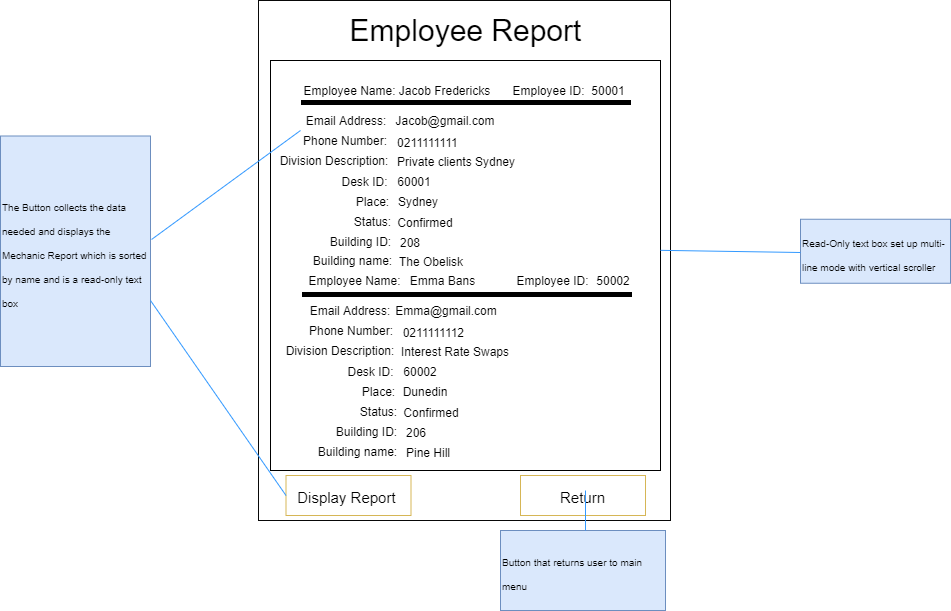

The diagram above was exported from draw.io. Its source (the exported page's mxGraphModel, read from the mxfile embedded in the PNG):
<mxGraphModel dx="1934" dy="488" grid="1" gridSize="10" guides="1" tooltips="1" connect="1" arrows="1" fold="1" page="1" pageScale="1" pageWidth="826" pageHeight="1169" math="0" shadow="0">
  <root>
    <mxCell id="0" />
    <mxCell id="1" parent="0" />
    <mxCell id="Wnx7FZwGMRDdPA4fhtd5-1" value="" style="rounded=0;whiteSpace=wrap;html=1;fillColor=#FFFFFF;strokeColor=#080808;" parent="1" vertex="1">
      <mxGeometry x="118" y="170" width="412" height="520" as="geometry" />
    </mxCell>
    <mxCell id="Wnx7FZwGMRDdPA4fhtd5-2" value="Employee Report" style="text;html=1;strokeColor=none;fillColor=none;align=center;verticalAlign=middle;whiteSpace=wrap;rounded=0;fontSize=30;" parent="1" vertex="1">
      <mxGeometry x="201.5" y="190" width="247" height="20" as="geometry" />
    </mxCell>
    <mxCell id="ZIFRxqbz43cOB5wwVOh3-1" value="&lt;span style=&quot;font-size: 15px&quot;&gt;Display Report&amp;nbsp;&lt;/span&gt;" style="rounded=0;whiteSpace=wrap;html=1;fontSize=20;fillColor=#FFFFFF;strokeColor=#d6b656;" parent="1" vertex="1">
      <mxGeometry x="145.5" y="645" width="125" height="40" as="geometry" />
    </mxCell>
    <mxCell id="ZIFRxqbz43cOB5wwVOh3-2" value="&lt;span style=&quot;font-size: 15px&quot;&gt;Return&lt;/span&gt;" style="rounded=0;whiteSpace=wrap;html=1;fontSize=20;fillColor=#FFFFFF;strokeColor=#d6b656;" parent="1" vertex="1">
      <mxGeometry x="380" y="645" width="125" height="40" as="geometry" />
    </mxCell>
    <mxCell id="MJUc2sCsrM_KpBPYCg7V-17" value="&lt;font style=&quot;font-size: 10px&quot;&gt;Button that returns user to main menu&amp;nbsp;&amp;nbsp;&lt;/font&gt;" style="rounded=0;whiteSpace=wrap;html=1;fontSize=20;fillColor=#dae8fc;align=left;strokeColor=#6c8ebf;" parent="1" vertex="1">
      <mxGeometry x="360" y="700" width="165" height="80" as="geometry" />
    </mxCell>
    <mxCell id="5l_A8phvKY486F5PsF6--3" value="" style="rounded=0;whiteSpace=wrap;html=1;" parent="1" vertex="1">
      <mxGeometry x="130" y="230" width="390" height="410" as="geometry" />
    </mxCell>
    <mxCell id="5l_A8phvKY486F5PsF6--5" value="&lt;span lang=&quot;EN-NZ&quot; style=&quot;font-family: &amp;#34;arial&amp;#34; , sans-serif&quot;&gt;&lt;font style=&quot;font-size: 12px&quot;&gt;50001&lt;/font&gt;&lt;/span&gt;" style="text;html=1;strokeColor=none;fillColor=none;align=center;verticalAlign=middle;whiteSpace=wrap;rounded=0;" parent="1" vertex="1">
      <mxGeometry x="448" y="250" width="40" height="20" as="geometry" />
    </mxCell>
    <mxCell id="5l_A8phvKY486F5PsF6--6" value="&lt;span lang=&quot;EN-NZ&quot; style=&quot;font-family: &amp;#34;arial&amp;#34; , sans-serif&quot;&gt;&lt;font style=&quot;font-size: 12px&quot;&gt;Jacob Fredericks&lt;/font&gt;&lt;/span&gt;" style="text;html=1;strokeColor=none;fillColor=none;align=center;verticalAlign=middle;whiteSpace=wrap;rounded=0;" parent="1" vertex="1">
      <mxGeometry x="242" y="250" width="125" height="20" as="geometry" />
    </mxCell>
    <mxCell id="5l_A8phvKY486F5PsF6--7" value="Email Address:" style="text;html=1;strokeColor=none;fillColor=none;align=center;verticalAlign=middle;whiteSpace=wrap;rounded=0;" parent="1" vertex="1">
      <mxGeometry x="161" y="280" width="90" height="20" as="geometry" />
    </mxCell>
    <mxCell id="5l_A8phvKY486F5PsF6--8" value="&lt;span lang=&quot;EN-US&quot; style=&quot;font-family: &amp;#34;arial&amp;#34; , sans-serif&quot;&gt;&lt;font style=&quot;font-size: 12px&quot;&gt;Jacob@gmail.com&lt;/font&gt;&lt;/span&gt;" style="text;html=1;strokeColor=none;fillColor=none;align=center;verticalAlign=middle;whiteSpace=wrap;rounded=0;" parent="1" vertex="1">
      <mxGeometry x="250" y="280" width="110" height="20" as="geometry" />
    </mxCell>
    <mxCell id="5l_A8phvKY486F5PsF6--12" value="Phone Number:" style="text;html=1;strokeColor=none;fillColor=none;align=center;verticalAlign=middle;whiteSpace=wrap;rounded=0;" parent="1" vertex="1">
      <mxGeometry x="160" y="300" width="90" height="20" as="geometry" />
    </mxCell>
    <mxCell id="5l_A8phvKY486F5PsF6--14" value="&lt;span style=&quot;font-family: &amp;#34;arial&amp;#34; , sans-serif&quot;&gt;0211111111&amp;nbsp;&lt;/span&gt;" style="text;html=1;strokeColor=none;fillColor=none;align=center;verticalAlign=middle;whiteSpace=wrap;rounded=0;" parent="1" vertex="1">
      <mxGeometry x="236" y="310" width="106" height="4" as="geometry" />
    </mxCell>
    <mxCell id="5l_A8phvKY486F5PsF6--19" value="Division Description:" style="text;html=1;strokeColor=none;fillColor=none;align=center;verticalAlign=middle;whiteSpace=wrap;rounded=0;" parent="1" vertex="1">
      <mxGeometry x="135" y="320" width="118" height="20" as="geometry" />
    </mxCell>
    <mxCell id="5l_A8phvKY486F5PsF6--20" value="&lt;p class=&quot;MsoNormal&quot; style=&quot;margin-left: 18.0pt&quot;&gt;&lt;span lang=&quot;EN-NZ&quot; style=&quot;font-family: &amp;#34;arial&amp;#34; , sans-serif&quot;&gt;&lt;font style=&quot;font-size: 12px&quot;&gt;Private clients Sydney&lt;/font&gt;&lt;/span&gt;&lt;/p&gt;" style="text;html=1;strokeColor=none;fillColor=none;align=center;verticalAlign=middle;whiteSpace=wrap;rounded=0;" parent="1" vertex="1">
      <mxGeometry x="214" y="321" width="180" height="20" as="geometry" />
    </mxCell>
    <mxCell id="9pjkj7Cc8GDtWEMmbApr-1" value="Employee Name:" style="text;html=1;strokeColor=none;fillColor=none;align=center;verticalAlign=middle;whiteSpace=wrap;rounded=0;" parent="1" vertex="1">
      <mxGeometry x="159" y="250" width="101" height="20" as="geometry" />
    </mxCell>
    <mxCell id="9pjkj7Cc8GDtWEMmbApr-3" value="Employee ID:" style="text;html=1;strokeColor=none;fillColor=none;align=center;verticalAlign=middle;whiteSpace=wrap;rounded=0;" parent="1" vertex="1">
      <mxGeometry x="358" y="250" width="101" height="20" as="geometry" />
    </mxCell>
    <mxCell id="9pjkj7Cc8GDtWEMmbApr-5" value="" style="endArrow=none;html=1;exitX=0.5;exitY=1;exitDx=0;exitDy=0;strokeColor=#3399FF;entryX=0.5;entryY=0;entryDx=0;entryDy=0;" parent="1" edge="1">
      <mxGeometry width="50" height="50" relative="1" as="geometry">
        <mxPoint x="445" y="660" as="sourcePoint" />
        <mxPoint x="445" y="700" as="targetPoint" />
      </mxGeometry>
    </mxCell>
    <mxCell id="9pjkj7Cc8GDtWEMmbApr-6" value="&lt;span lang=&quot;EN-NZ&quot; style=&quot;font-family: &amp;#34;arial&amp;#34; , sans-serif&quot;&gt;&lt;font style=&quot;font-size: 12px&quot;&gt;50002&lt;/font&gt;&lt;/span&gt;" style="text;html=1;strokeColor=none;fillColor=none;align=center;verticalAlign=middle;whiteSpace=wrap;rounded=0;" parent="1" vertex="1">
      <mxGeometry x="453" y="440" width="40" height="20" as="geometry" />
    </mxCell>
    <mxCell id="9pjkj7Cc8GDtWEMmbApr-7" value="&lt;span lang=&quot;EN-NZ&quot; style=&quot;font-family: &amp;#34;arial&amp;#34; , sans-serif&quot;&gt;&lt;font style=&quot;font-size: 12px&quot;&gt;Emma Bans&amp;nbsp; &amp;nbsp;&lt;/font&gt;&lt;/span&gt;" style="text;html=1;strokeColor=none;fillColor=none;align=center;verticalAlign=middle;whiteSpace=wrap;rounded=0;" parent="1" vertex="1">
      <mxGeometry x="262" y="440" width="91" height="20" as="geometry" />
    </mxCell>
    <mxCell id="9pjkj7Cc8GDtWEMmbApr-8" value="Email Address:" style="text;html=1;strokeColor=none;fillColor=none;align=center;verticalAlign=middle;whiteSpace=wrap;rounded=0;" parent="1" vertex="1">
      <mxGeometry x="165" y="470" width="90" height="20" as="geometry" />
    </mxCell>
    <mxCell id="9pjkj7Cc8GDtWEMmbApr-9" value="&lt;span lang=&quot;EN-US&quot; style=&quot;font-family: &amp;#34;arial&amp;#34; , sans-serif&quot;&gt;&lt;font style=&quot;font-size: 12px&quot;&gt;Emma@gmail.com&lt;/font&gt;&lt;/span&gt;" style="text;html=1;strokeColor=none;fillColor=none;align=center;verticalAlign=middle;whiteSpace=wrap;rounded=0;" parent="1" vertex="1">
      <mxGeometry x="251" y="470" width="110" height="20" as="geometry" />
    </mxCell>
    <mxCell id="9pjkj7Cc8GDtWEMmbApr-20" value="Employee Name:" style="text;html=1;strokeColor=none;fillColor=none;align=center;verticalAlign=middle;whiteSpace=wrap;rounded=0;" parent="1" vertex="1">
      <mxGeometry x="164" y="440" width="101" height="20" as="geometry" />
    </mxCell>
    <mxCell id="9pjkj7Cc8GDtWEMmbApr-21" value="Employee ID:" style="text;html=1;strokeColor=none;fillColor=none;align=center;verticalAlign=middle;whiteSpace=wrap;rounded=0;" parent="1" vertex="1">
      <mxGeometry x="362" y="440" width="101" height="20" as="geometry" />
    </mxCell>
    <mxCell id="9pjkj7Cc8GDtWEMmbApr-22" value="" style="rounded=0;whiteSpace=wrap;html=1;fillColor=#000000;" parent="1" vertex="1">
      <mxGeometry x="161" y="270" width="329" height="4" as="geometry" />
    </mxCell>
    <mxCell id="9pjkj7Cc8GDtWEMmbApr-23" value="" style="rounded=0;whiteSpace=wrap;html=1;fillColor=#000000;" parent="1" vertex="1">
      <mxGeometry x="162" y="462" width="329" height="4" as="geometry" />
    </mxCell>
    <mxCell id="9pjkj7Cc8GDtWEMmbApr-25" value="&lt;span style=&quot;font-size: 10px&quot;&gt;The Button collects the data needed and displays the Mechanic Report which is sorted by name and is a read-only text box&lt;/span&gt;" style="rounded=0;whiteSpace=wrap;html=1;fontSize=20;fillColor=#dae8fc;align=left;strokeColor=#6c8ebf;" parent="1" vertex="1">
      <mxGeometry x="-140" y="305.5" width="150" height="230.5" as="geometry" />
    </mxCell>
    <mxCell id="9pjkj7Cc8GDtWEMmbApr-26" value="" style="endArrow=none;html=1;exitX=1;exitY=0.5;exitDx=0;exitDy=0;strokeColor=#3399FF;entryX=0;entryY=0.5;entryDx=0;entryDy=0;" parent="1" target="ZIFRxqbz43cOB5wwVOh3-1" edge="1">
      <mxGeometry width="50" height="50" relative="1" as="geometry">
        <mxPoint x="9.999999999999545" y="470" as="sourcePoint" />
        <mxPoint x="130" y="410.71000000000004" as="targetPoint" />
      </mxGeometry>
    </mxCell>
    <mxCell id="9pjkj7Cc8GDtWEMmbApr-27" value="" style="endArrow=none;html=1;strokeColor=#3399FF;entryX=0;entryY=0;entryDx=0;entryDy=0;exitX=1.007;exitY=0.449;exitDx=0;exitDy=0;exitPerimeter=0;" parent="1" source="9pjkj7Cc8GDtWEMmbApr-25" target="5l_A8phvKY486F5PsF6--12" edge="1">
      <mxGeometry width="50" height="50" relative="1" as="geometry">
        <mxPoint x="40" y="380" as="sourcePoint" />
        <mxPoint x="161" y="536" as="targetPoint" />
      </mxGeometry>
    </mxCell>
    <mxCell id="9pjkj7Cc8GDtWEMmbApr-29" value="&lt;span style=&quot;font-size: 10px&quot;&gt;Read-Only text box set up multi-line mode with vertical scroller&lt;/span&gt;" style="rounded=0;whiteSpace=wrap;html=1;fontSize=20;fillColor=#dae8fc;align=left;strokeColor=#6c8ebf;" parent="1" vertex="1">
      <mxGeometry x="660" y="388.75" width="150" height="64" as="geometry" />
    </mxCell>
    <mxCell id="9pjkj7Cc8GDtWEMmbApr-31" value="" style="endArrow=none;html=1;strokeColor=#3399FF;entryX=0;entryY=0;entryDx=0;entryDy=0;exitX=1;exitY=0.463;exitDx=0;exitDy=0;exitPerimeter=0;" parent="1" source="5l_A8phvKY486F5PsF6--3" edge="1">
      <mxGeometry width="50" height="50" relative="1" as="geometry">
        <mxPoint x="509.0500000000002" y="505.9945" as="sourcePoint" />
        <mxPoint x="660" y="422" as="targetPoint" />
      </mxGeometry>
    </mxCell>
    <mxCell id="r4r5z4BYjodevHUJVceS-1" value="Desk ID:" style="text;html=1;strokeColor=none;fillColor=none;align=center;verticalAlign=middle;whiteSpace=wrap;rounded=0;" parent="1" vertex="1">
      <mxGeometry x="192" y="341" width="65" height="20" as="geometry" />
    </mxCell>
    <mxCell id="r4r5z4BYjodevHUJVceS-2" value="Place:" style="text;html=1;strokeColor=none;fillColor=none;align=center;verticalAlign=middle;whiteSpace=wrap;rounded=0;" parent="1" vertex="1">
      <mxGeometry x="200" y="361" width="65" height="20" as="geometry" />
    </mxCell>
    <mxCell id="r4r5z4BYjodevHUJVceS-3" value="Status:" style="text;html=1;strokeColor=none;fillColor=none;align=center;verticalAlign=middle;whiteSpace=wrap;rounded=0;" parent="1" vertex="1">
      <mxGeometry x="200" y="381" width="65" height="20" as="geometry" />
    </mxCell>
    <mxCell id="r4r5z4BYjodevHUJVceS-4" value="Building ID:" style="text;html=1;strokeColor=none;fillColor=none;align=center;verticalAlign=middle;whiteSpace=wrap;rounded=0;" parent="1" vertex="1">
      <mxGeometry x="188" y="401" width="65" height="20" as="geometry" />
    </mxCell>
    <mxCell id="r4r5z4BYjodevHUJVceS-5" value="Building name:" style="text;html=1;strokeColor=none;fillColor=none;align=center;verticalAlign=middle;whiteSpace=wrap;rounded=0;" parent="1" vertex="1">
      <mxGeometry x="170" y="420" width="85" height="20" as="geometry" />
    </mxCell>
    <mxCell id="r4r5z4BYjodevHUJVceS-6" value="&lt;span style=&quot;font-family: &amp;#34;arial&amp;#34; , sans-serif&quot;&gt;60001&lt;/span&gt;" style="text;html=1;strokeColor=none;fillColor=none;align=center;verticalAlign=middle;whiteSpace=wrap;rounded=0;" parent="1" vertex="1">
      <mxGeometry x="219" y="341" width="110" height="20" as="geometry" />
    </mxCell>
    <mxCell id="r4r5z4BYjodevHUJVceS-7" value="&lt;span lang=&quot;EN-NZ&quot; style=&quot;font-family: &amp;#34;arial&amp;#34; , sans-serif&quot;&gt;&lt;font style=&quot;font-size: 12px&quot;&gt;208&lt;/font&gt;&lt;/span&gt;" style="text;html=1;strokeColor=none;fillColor=none;align=center;verticalAlign=middle;whiteSpace=wrap;rounded=0;" parent="1" vertex="1">
      <mxGeometry x="215" y="402" width="110" height="20" as="geometry" />
    </mxCell>
    <mxCell id="r4r5z4BYjodevHUJVceS-8" value="&lt;span lang=&quot;EN-NZ&quot; style=&quot;font-family: &amp;#34;arial&amp;#34; , sans-serif&quot;&gt;&lt;font style=&quot;font-size: 12px&quot;&gt;The Obelisk&lt;/font&gt;&lt;/span&gt;" style="text;html=1;strokeColor=none;fillColor=none;align=center;verticalAlign=middle;whiteSpace=wrap;rounded=0;" parent="1" vertex="1">
      <mxGeometry x="236" y="421" width="110" height="20" as="geometry" />
    </mxCell>
    <mxCell id="r4r5z4BYjodevHUJVceS-9" value="&lt;span lang=&quot;EN-NZ&quot; style=&quot;font-family: &amp;#34;arial&amp;#34; , sans-serif&quot;&gt;&lt;font style=&quot;font-size: 12px&quot;&gt;Confirmed&lt;/font&gt;&lt;/span&gt;" style="text;html=1;strokeColor=none;fillColor=none;align=center;verticalAlign=middle;whiteSpace=wrap;rounded=0;" parent="1" vertex="1">
      <mxGeometry x="230" y="382" width="110" height="20" as="geometry" />
    </mxCell>
    <mxCell id="r4r5z4BYjodevHUJVceS-10" value="&lt;span lang=&quot;EN-NZ&quot; style=&quot;font-family: &amp;#34;arial&amp;#34; , sans-serif&quot;&gt;&lt;font style=&quot;font-size: 12px&quot;&gt;Sydney&lt;/font&gt;&lt;/span&gt;" style="text;html=1;strokeColor=none;fillColor=none;align=center;verticalAlign=middle;whiteSpace=wrap;rounded=0;" parent="1" vertex="1">
      <mxGeometry x="223" y="361" width="110" height="20" as="geometry" />
    </mxCell>
    <mxCell id="r4r5z4BYjodevHUJVceS-14" value="Phone Number:" style="text;html=1;strokeColor=none;fillColor=none;align=center;verticalAlign=middle;whiteSpace=wrap;rounded=0;" parent="1" vertex="1">
      <mxGeometry x="165.5" y="490" width="90" height="20" as="geometry" />
    </mxCell>
    <mxCell id="r4r5z4BYjodevHUJVceS-15" value="&lt;span style=&quot;font-family: &amp;#34;arial&amp;#34; , sans-serif&quot;&gt;0211111112&amp;nbsp;&lt;/span&gt;" style="text;html=1;strokeColor=none;fillColor=none;align=center;verticalAlign=middle;whiteSpace=wrap;rounded=0;" parent="1" vertex="1">
      <mxGeometry x="241.5" y="500" width="106" height="4" as="geometry" />
    </mxCell>
    <mxCell id="r4r5z4BYjodevHUJVceS-16" value="Division Description:" style="text;html=1;strokeColor=none;fillColor=none;align=center;verticalAlign=middle;whiteSpace=wrap;rounded=0;" parent="1" vertex="1">
      <mxGeometry x="140.5" y="510" width="118" height="20" as="geometry" />
    </mxCell>
    <mxCell id="r4r5z4BYjodevHUJVceS-17" value="&lt;p class=&quot;MsoNormal&quot; style=&quot;margin-left: 18.0pt&quot;&gt;&lt;span lang=&quot;EN-NZ&quot; style=&quot;font-family: &amp;#34;arial&amp;#34; , sans-serif&quot;&gt;&lt;font style=&quot;font-size: 12px&quot;&gt;Interest Rate Swaps&lt;/font&gt;&lt;span style=&quot;font-size: 11pt&quot;&gt;&lt;/span&gt;&lt;/span&gt;&lt;/p&gt;" style="text;html=1;strokeColor=none;fillColor=none;align=center;verticalAlign=middle;whiteSpace=wrap;rounded=0;" parent="1" vertex="1">
      <mxGeometry x="212.5" y="511" width="180" height="20" as="geometry" />
    </mxCell>
    <mxCell id="r4r5z4BYjodevHUJVceS-18" value="Desk ID:" style="text;html=1;strokeColor=none;fillColor=none;align=center;verticalAlign=middle;whiteSpace=wrap;rounded=0;" parent="1" vertex="1">
      <mxGeometry x="197.5" y="531" width="65" height="20" as="geometry" />
    </mxCell>
    <mxCell id="r4r5z4BYjodevHUJVceS-19" value="Place:" style="text;html=1;strokeColor=none;fillColor=none;align=center;verticalAlign=middle;whiteSpace=wrap;rounded=0;" parent="1" vertex="1">
      <mxGeometry x="205.5" y="551" width="65" height="20" as="geometry" />
    </mxCell>
    <mxCell id="r4r5z4BYjodevHUJVceS-20" value="Status:" style="text;html=1;strokeColor=none;fillColor=none;align=center;verticalAlign=middle;whiteSpace=wrap;rounded=0;" parent="1" vertex="1">
      <mxGeometry x="205.5" y="571" width="65" height="20" as="geometry" />
    </mxCell>
    <mxCell id="r4r5z4BYjodevHUJVceS-21" value="Building ID:" style="text;html=1;strokeColor=none;fillColor=none;align=center;verticalAlign=middle;whiteSpace=wrap;rounded=0;" parent="1" vertex="1">
      <mxGeometry x="193.5" y="591" width="65" height="20" as="geometry" />
    </mxCell>
    <mxCell id="r4r5z4BYjodevHUJVceS-22" value="&lt;span lang=&quot;EN-NZ&quot; style=&quot;font-family: &amp;#34;arial&amp;#34; , sans-serif&quot;&gt;&lt;font style=&quot;font-size: 12px&quot;&gt;60002&lt;/font&gt;&lt;/span&gt;" style="text;html=1;strokeColor=none;fillColor=none;align=center;verticalAlign=middle;whiteSpace=wrap;rounded=0;" parent="1" vertex="1">
      <mxGeometry x="224.5" y="531" width="110" height="20" as="geometry" />
    </mxCell>
    <mxCell id="r4r5z4BYjodevHUJVceS-23" value="&lt;span lang=&quot;EN-NZ&quot; style=&quot;font-family: &amp;#34;arial&amp;#34; , sans-serif&quot;&gt;&lt;font style=&quot;font-size: 12px&quot;&gt;206&lt;/font&gt;&lt;/span&gt;" style="text;html=1;strokeColor=none;fillColor=none;align=center;verticalAlign=middle;whiteSpace=wrap;rounded=0;" parent="1" vertex="1">
      <mxGeometry x="220.5" y="592" width="110" height="20" as="geometry" />
    </mxCell>
    <mxCell id="r4r5z4BYjodevHUJVceS-24" value="&lt;span lang=&quot;EN-NZ&quot; style=&quot;font-family: &amp;#34;arial&amp;#34; , sans-serif&quot;&gt;&lt;font style=&quot;font-size: 12px&quot;&gt;Confirmed&lt;/font&gt;&lt;/span&gt;" style="text;html=1;strokeColor=none;fillColor=none;align=center;verticalAlign=middle;whiteSpace=wrap;rounded=0;" parent="1" vertex="1">
      <mxGeometry x="235.5" y="572" width="110" height="20" as="geometry" />
    </mxCell>
    <mxCell id="r4r5z4BYjodevHUJVceS-25" value="&lt;span lang=&quot;EN-NZ&quot; style=&quot;font-family: &amp;#34;arial&amp;#34; , sans-serif&quot;&gt;&lt;font style=&quot;font-size: 12px&quot;&gt;Dunedin&lt;/font&gt;&lt;/span&gt;" style="text;html=1;strokeColor=none;fillColor=none;align=center;verticalAlign=middle;whiteSpace=wrap;rounded=0;" parent="1" vertex="1">
      <mxGeometry x="229.5" y="551" width="110" height="20" as="geometry" />
    </mxCell>
    <mxCell id="r4r5z4BYjodevHUJVceS-26" value="Building name:" style="text;html=1;strokeColor=none;fillColor=none;align=center;verticalAlign=middle;whiteSpace=wrap;rounded=0;" parent="1" vertex="1">
      <mxGeometry x="175" y="611" width="85" height="20" as="geometry" />
    </mxCell>
    <mxCell id="r4r5z4BYjodevHUJVceS-27" value="&lt;span lang=&quot;EN-NZ&quot; style=&quot;font-family: &amp;#34;arial&amp;#34; , sans-serif&quot;&gt;&lt;font style=&quot;font-size: 12px&quot;&gt;Pine Hill&lt;/font&gt;&lt;/span&gt;" style="text;html=1;strokeColor=none;fillColor=none;align=center;verticalAlign=middle;whiteSpace=wrap;rounded=0;" parent="1" vertex="1">
      <mxGeometry x="232.5" y="612" width="110" height="20" as="geometry" />
    </mxCell>
  </root>
</mxGraphModel>